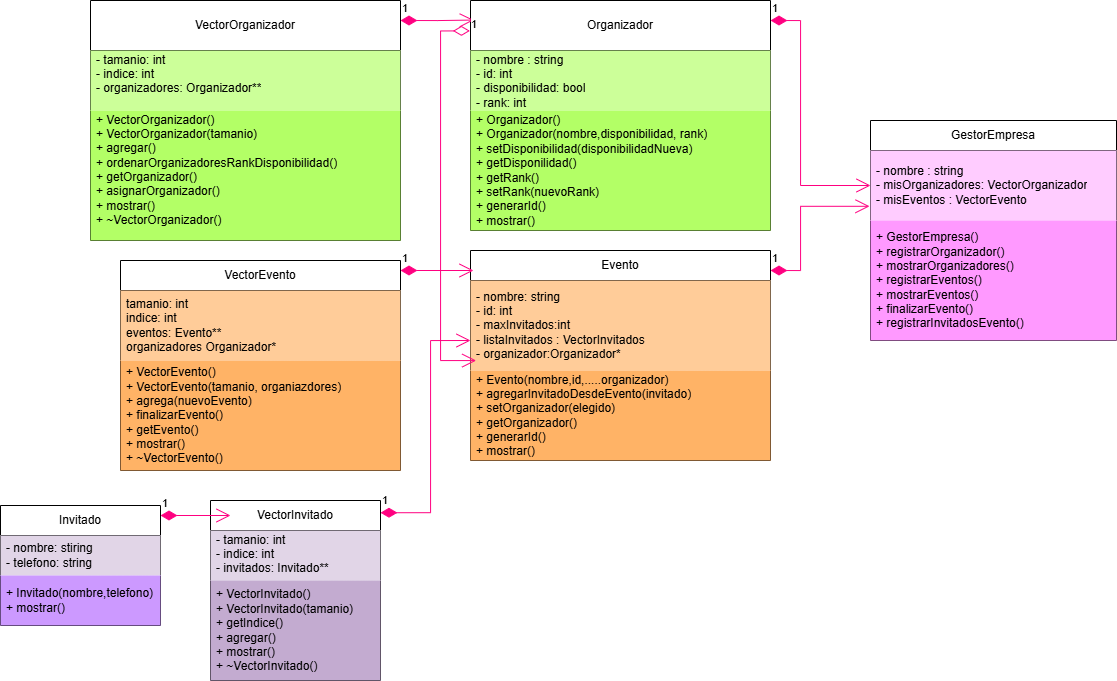

The diagram above was exported from draw.io. Its source (the exported page's mxGraphModel, read from the mxfile embedded in the PNG):
<mxGraphModel dx="1389" dy="703" grid="1" gridSize="10" guides="1" tooltips="1" connect="1" arrows="1" fold="1" page="1" pageScale="1" pageWidth="827" pageHeight="1169" math="0" shadow="0">
  <root>
    <mxCell id="0" />
    <mxCell id="1" parent="0" />
    <mxCell id="cUNQN15JhIOtHAXeouJ8-8" parent="1" style="swimlane;fontStyle=0;childLayout=stackLayout;horizontal=1;startSize=30;horizontalStack=0;resizeParent=1;resizeParentMax=0;resizeLast=0;collapsible=1;marginBottom=0;whiteSpace=wrap;html=1;fillColor=#FFFFFF;" value="VectorInvitado" vertex="1">
      <mxGeometry height="180" width="170" x="230" y="680" as="geometry">
        <mxRectangle height="30" width="60" x="60" y="200" as="alternateBounds" />
      </mxGeometry>
    </mxCell>
    <mxCell id="cUNQN15JhIOtHAXeouJ8-9" parent="cUNQN15JhIOtHAXeouJ8-8" style="text;strokeColor=none;fillColor=#E1D5E7;align=left;verticalAlign=middle;spacingLeft=4;spacingRight=4;overflow=hidden;points=[[0,0.5],[1,0.5]];portConstraint=eastwest;rotatable=0;whiteSpace=wrap;html=1;" value="- tamanio: int&lt;div&gt;- indice: int&amp;nbsp;&lt;/div&gt;&lt;div&gt;- invitados: Invitado**&lt;/div&gt;&lt;div&gt;&lt;br&gt;&lt;/div&gt;" vertex="1">
      <mxGeometry height="50" width="170" y="30" as="geometry" />
    </mxCell>
    <mxCell id="cUNQN15JhIOtHAXeouJ8-10" parent="cUNQN15JhIOtHAXeouJ8-8" style="text;strokeColor=none;fillColor=#C3ABD0;align=left;verticalAlign=middle;spacingLeft=4;spacingRight=4;overflow=hidden;points=[[0,0.5],[1,0.5]];portConstraint=eastwest;rotatable=0;whiteSpace=wrap;html=1;" value="&lt;div&gt;&lt;div&gt;+ VectorInvitado()&lt;/div&gt;&lt;div&gt;+ VectorInvitado(tamanio)&lt;/div&gt;&lt;div&gt;+ getIndice()&lt;br&gt;+ agregar()&amp;nbsp;&lt;/div&gt;&lt;div&gt;+ mostrar()&lt;/div&gt;&lt;/div&gt;&lt;div&gt;+ ~VectorInvitado()&lt;/div&gt;" vertex="1">
      <mxGeometry height="100" width="170" y="80" as="geometry" />
    </mxCell>
    <mxCell id="3KE3iFI4y5xTDi29enQV-13" parent="1" style="swimlane;fontStyle=0;childLayout=stackLayout;horizontal=1;startSize=50;horizontalStack=0;resizeParent=1;resizeParentMax=0;resizeLast=0;collapsible=1;marginBottom=0;whiteSpace=wrap;html=1;fillColor=#FFFFFF;" value="Organizador" vertex="1">
      <mxGeometry height="230" width="300" x="490" y="180" as="geometry">
        <mxRectangle height="30" width="60" x="60" y="200" as="alternateBounds" />
      </mxGeometry>
    </mxCell>
    <mxCell id="3KE3iFI4y5xTDi29enQV-14" parent="3KE3iFI4y5xTDi29enQV-13" style="text;strokeColor=none;fillColor=#CCFF99;align=left;verticalAlign=middle;spacingLeft=4;spacingRight=4;overflow=hidden;points=[[0,0.5],[1,0.5]];portConstraint=eastwest;rotatable=0;whiteSpace=wrap;html=1;" value="- nombre : string&lt;div&gt;- id: int&lt;/div&gt;&lt;div&gt;- disponibilidad: bool&lt;/div&gt;&lt;div&gt;- rank: int&lt;/div&gt;" vertex="1">
      <mxGeometry height="60" width="300" y="50" as="geometry" />
    </mxCell>
    <mxCell id="3KE3iFI4y5xTDi29enQV-15" parent="3KE3iFI4y5xTDi29enQV-13" style="text;strokeColor=none;fillColor=#B3FF66;align=left;verticalAlign=middle;spacingLeft=4;spacingRight=4;overflow=hidden;points=[[0,0.5],[1,0.5]];portConstraint=eastwest;rotatable=0;whiteSpace=wrap;html=1;" value="+ Organizador()&lt;div&gt;+ Organizador(nombre,disponibilidad, rank)&lt;/div&gt;&lt;div&gt;+ setDisponibilidad(disponibilidadNueva)&lt;/div&gt;&lt;div&gt;+ getDisponilidad()&lt;/div&gt;&lt;div&gt;+ getRank()&lt;/div&gt;&lt;div&gt;+ setRank(nuevoRank)&lt;/div&gt;&lt;div&gt;+ generarId()&lt;/div&gt;&lt;div&gt;+ mostrar()&lt;/div&gt;" vertex="1">
      <mxGeometry height="120" width="300" y="110" as="geometry" />
    </mxCell>
    <mxCell id="3KE3iFI4y5xTDi29enQV-16" parent="1" style="swimlane;fontStyle=0;childLayout=stackLayout;horizontal=1;startSize=30;horizontalStack=0;resizeParent=1;resizeParentMax=0;resizeLast=0;collapsible=1;marginBottom=0;whiteSpace=wrap;html=1;fillColor=#FFFFFF;" value="VectorEvento" vertex="1">
      <mxGeometry height="210" width="280" x="140" y="440" as="geometry">
        <mxRectangle height="30" width="60" x="60" y="200" as="alternateBounds" />
      </mxGeometry>
    </mxCell>
    <mxCell id="3KE3iFI4y5xTDi29enQV-17" parent="3KE3iFI4y5xTDi29enQV-16" style="text;strokeColor=none;fillColor=#FFCC99;align=left;verticalAlign=middle;spacingLeft=4;spacingRight=4;overflow=hidden;points=[[0,0.5],[1,0.5]];portConstraint=eastwest;rotatable=0;whiteSpace=wrap;html=1;" value="tamanio: int&lt;div&gt;indice: int&amp;nbsp;&lt;/div&gt;&lt;div&gt;eventos: Evento**&lt;/div&gt;&lt;div&gt;organizadores Organizador*&lt;/div&gt;" vertex="1">
      <mxGeometry height="70" width="280" y="30" as="geometry" />
    </mxCell>
    <mxCell id="3KE3iFI4y5xTDi29enQV-62" edge="1" parent="3KE3iFI4y5xTDi29enQV-16" source="cUNQN15JhIOtHAXeouJ8-8" style="endArrow=open;html=1;endSize=12;startArrow=diamondThin;startSize=14;startFill=1;edgeStyle=orthogonalEdgeStyle;align=left;verticalAlign=bottom;rounded=0;exitX=1;exitY=0.068;exitDx=0;exitDy=0;exitPerimeter=0;strokeColor=#FF0080;" value="1">
      <mxGeometry relative="1" x="-1" y="3" as="geometry">
        <Array as="points">
          <mxPoint x="310" y="252" />
          <mxPoint x="310" y="80" />
        </Array>
        <mxPoint x="190" y="94.33000000000004" as="sourcePoint" />
        <mxPoint x="350" y="80" as="targetPoint" />
      </mxGeometry>
    </mxCell>
    <mxCell id="3KE3iFI4y5xTDi29enQV-18" parent="3KE3iFI4y5xTDi29enQV-16" style="text;strokeColor=none;fillColor=#FFB366;align=left;verticalAlign=middle;spacingLeft=4;spacingRight=4;overflow=hidden;points=[[0,0.5],[1,0.5]];portConstraint=eastwest;rotatable=0;whiteSpace=wrap;html=1;" value="&lt;div&gt;+ VectorEvento()&lt;/div&gt;+ VectorEvento(tamanio, organiazdores)&lt;div&gt;+ agrega(nuevoEvento)&lt;/div&gt;&lt;div&gt;+ finalizarEvento()&lt;/div&gt;&lt;div&gt;+ getEvento()&lt;/div&gt;&lt;div&gt;+ mostrar()&lt;/div&gt;&lt;div&gt;+ ~VectorEvento()&lt;/div&gt;" vertex="1">
      <mxGeometry height="110" width="280" y="100" as="geometry" />
    </mxCell>
    <mxCell id="3KE3iFI4y5xTDi29enQV-19" parent="1" style="swimlane;fontStyle=0;childLayout=stackLayout;horizontal=1;startSize=30;horizontalStack=0;resizeParent=1;resizeParentMax=0;resizeLast=0;collapsible=1;marginBottom=0;whiteSpace=wrap;html=1;fillColor=#FFFFFF;" value="Invitado" vertex="1">
      <mxGeometry height="120" width="160" x="20" y="685" as="geometry">
        <mxRectangle height="30" width="60" x="60" y="200" as="alternateBounds" />
      </mxGeometry>
    </mxCell>
    <mxCell id="3KE3iFI4y5xTDi29enQV-20" parent="3KE3iFI4y5xTDi29enQV-19" style="text;strokeColor=none;fillColor=#E1D5E7;align=left;verticalAlign=middle;spacingLeft=4;spacingRight=4;overflow=hidden;points=[[0,0.5],[1,0.5]];portConstraint=eastwest;rotatable=0;whiteSpace=wrap;html=1;" value="- nombre: stiring&lt;div&gt;- telefono: string&lt;/div&gt;" vertex="1">
      <mxGeometry height="40" width="160" y="30" as="geometry" />
    </mxCell>
    <mxCell id="3KE3iFI4y5xTDi29enQV-21" parent="3KE3iFI4y5xTDi29enQV-19" style="text;strokeColor=none;fillColor=#CC99FF;align=left;verticalAlign=middle;spacingLeft=4;spacingRight=4;overflow=hidden;points=[[0,0.5],[1,0.5]];portConstraint=eastwest;rotatable=0;whiteSpace=wrap;html=1;" value="&lt;div&gt;+ Invitado(nombre,telefono)&lt;/div&gt;+ mostrar()" vertex="1">
      <mxGeometry height="50" width="160" y="70" as="geometry" />
    </mxCell>
    <mxCell id="3KE3iFI4y5xTDi29enQV-22" parent="1" style="swimlane;fontStyle=0;childLayout=stackLayout;horizontal=1;startSize=30;horizontalStack=0;resizeParent=1;resizeParentMax=0;resizeLast=0;collapsible=1;marginBottom=0;whiteSpace=wrap;html=1;fillColor=#FFFFFF;" value="GestorEmpresa" vertex="1">
      <mxGeometry height="220" width="246" x="890" y="300" as="geometry">
        <mxRectangle height="30" width="60" x="60" y="200" as="alternateBounds" />
      </mxGeometry>
    </mxCell>
    <mxCell id="3KE3iFI4y5xTDi29enQV-23" parent="3KE3iFI4y5xTDi29enQV-22" style="text;strokeColor=none;fillColor=#FFCCFF;align=left;verticalAlign=middle;spacingLeft=4;spacingRight=4;overflow=hidden;points=[[0,0.5,0,0,0],[1,0.5,0,0,0]];portConstraint=eastwest;rotatable=0;whiteSpace=wrap;html=1;" value="- nombre : string&lt;div&gt;- misOrganizadores:&amp;nbsp;VectorOrganizador&lt;/div&gt;&lt;div&gt;- misEventos : VectorEvento&lt;/div&gt;" vertex="1">
      <mxGeometry height="70" width="246" y="30" as="geometry" />
    </mxCell>
    <mxCell id="3KE3iFI4y5xTDi29enQV-24" parent="3KE3iFI4y5xTDi29enQV-22" style="text;strokeColor=none;fillColor=#FF99FF;align=left;verticalAlign=middle;spacingLeft=4;spacingRight=4;overflow=hidden;points=[[0,0.5],[1,0.5]];portConstraint=eastwest;rotatable=0;whiteSpace=wrap;html=1;" value="+ GestorEmpresa()&lt;div&gt;+ registrarOrganizador()&lt;/div&gt;&lt;div&gt;+ mostrarOrganizadores()&lt;/div&gt;&lt;div&gt;+ registrarEventos()&lt;/div&gt;&lt;div&gt;+ mostrarEventos()&lt;/div&gt;&lt;div&gt;+ finalizarEvento()&lt;/div&gt;&lt;div&gt;+ registrarInvitadosEvento()&lt;/div&gt;" vertex="1">
      <mxGeometry height="120" width="246" y="100" as="geometry" />
    </mxCell>
    <mxCell id="3KE3iFI4y5xTDi29enQV-25" parent="1" style="swimlane;fontStyle=0;childLayout=stackLayout;horizontal=1;startSize=30;horizontalStack=0;resizeParent=1;resizeParentMax=0;resizeLast=0;collapsible=1;marginBottom=0;whiteSpace=wrap;html=1;fillColor=#FFFFFF;" value="Evento" vertex="1">
      <mxGeometry height="210" width="300" x="490" y="430" as="geometry">
        <mxRectangle height="30" width="60" x="60" y="200" as="alternateBounds" />
      </mxGeometry>
    </mxCell>
    <mxCell id="3KE3iFI4y5xTDi29enQV-26" parent="3KE3iFI4y5xTDi29enQV-25" style="text;strokeColor=none;fillColor=#FFCC99;align=left;verticalAlign=middle;spacingLeft=4;spacingRight=4;overflow=hidden;points=[[0,0.5],[1,0.5]];portConstraint=eastwest;rotatable=0;whiteSpace=wrap;html=1;" value="- nombre: string&lt;div&gt;- id: int&lt;/div&gt;&lt;div&gt;- maxInvitados:int&lt;/div&gt;&lt;div&gt;- listaInvitados : VectorInvitados&lt;/div&gt;&lt;div&gt;- organizador:Organizador*&lt;/div&gt;" vertex="1">
      <mxGeometry height="90" width="300" y="30" as="geometry" />
    </mxCell>
    <mxCell id="3KE3iFI4y5xTDi29enQV-27" parent="3KE3iFI4y5xTDi29enQV-25" style="text;strokeColor=none;fillColor=#FFB366;align=left;verticalAlign=middle;spacingLeft=4;spacingRight=4;overflow=hidden;points=[[0,0.5],[1,0.5]];portConstraint=eastwest;rotatable=0;whiteSpace=wrap;html=1;" value="+ Evento(nombre,id,.....organizador)&lt;div&gt;+ agregarInvitadoDesdeEvento(invitado)&lt;/div&gt;&lt;div&gt;+ setOrganizador(elegido)&lt;/div&gt;&lt;div&gt;+ getOrganizador()&lt;/div&gt;&lt;div&gt;+ generarId()&lt;/div&gt;&lt;div&gt;+ mostrar()&lt;/div&gt;" vertex="1">
      <mxGeometry height="90" width="300" y="120" as="geometry" />
    </mxCell>
    <mxCell id="3KE3iFI4y5xTDi29enQV-28" parent="1" style="swimlane;fontStyle=0;childLayout=stackLayout;horizontal=1;startSize=50;horizontalStack=0;resizeParent=1;resizeParentMax=0;resizeLast=0;collapsible=1;marginBottom=0;whiteSpace=wrap;html=1;fillColor=#FFFFFF;" value="VectorOrganizador" vertex="1">
      <mxGeometry height="240" width="310" x="110" y="180" as="geometry">
        <mxRectangle height="30" width="60" x="60" y="200" as="alternateBounds" />
      </mxGeometry>
    </mxCell>
    <mxCell id="3KE3iFI4y5xTDi29enQV-29" parent="3KE3iFI4y5xTDi29enQV-28" style="text;strokeColor=none;fillColor=#CCFF99;align=left;verticalAlign=middle;spacingLeft=4;spacingRight=4;overflow=hidden;points=[[0,0.5],[1,0.5]];portConstraint=eastwest;rotatable=0;whiteSpace=wrap;html=1;" value="- tamanio: int&lt;div&gt;- indice: int&amp;nbsp;&lt;/div&gt;&lt;div&gt;- organizadores: Organizador**&lt;/div&gt;&lt;div&gt;&lt;br&gt;&lt;/div&gt;" vertex="1">
      <mxGeometry height="60" width="310" y="50" as="geometry" />
    </mxCell>
    <mxCell id="3KE3iFI4y5xTDi29enQV-30" parent="3KE3iFI4y5xTDi29enQV-28" style="text;strokeColor=none;fillColor=#B3FF66;align=left;verticalAlign=middle;spacingLeft=4;spacingRight=4;overflow=hidden;points=[[0,0.5],[1,0.5]];portConstraint=eastwest;rotatable=0;whiteSpace=wrap;html=1;" value="&lt;div&gt;+ VectorOrganizador()&lt;/div&gt;+ VectorOrganizador(tamanio)&lt;div&gt;+ agregar()&lt;/div&gt;&lt;div&gt;+ ordenarOrganizadoresRankDisponibilidad()&lt;/div&gt;&lt;div&gt;+ getOrganizador()&lt;/div&gt;&lt;div&gt;+ asignarOrganizador()&lt;/div&gt;&lt;div&gt;+ mostrar()&lt;/div&gt;&lt;div&gt;+ ~VectorOrganizador()&lt;/div&gt;&lt;div&gt;&lt;br&gt;&lt;/div&gt;" vertex="1">
      <mxGeometry height="130" width="310" y="110" as="geometry" />
    </mxCell>
    <mxCell id="3KE3iFI4y5xTDi29enQV-46" edge="1" parent="1" style="endArrow=open;html=1;endSize=12;startArrow=diamondThin;startSize=14;startFill=1;edgeStyle=orthogonalEdgeStyle;align=left;verticalAlign=bottom;rounded=0;entryX=0.011;entryY=0.085;entryDx=0;entryDy=0;entryPerimeter=0;strokeColor=#FF0080;" target="3KE3iFI4y5xTDi29enQV-13" value="1">
      <mxGeometry relative="1" x="-1" y="3" as="geometry">
        <mxPoint x="420" y="200" as="sourcePoint" />
        <mxPoint x="480" y="200" as="targetPoint" />
      </mxGeometry>
    </mxCell>
    <mxCell id="3KE3iFI4y5xTDi29enQV-47" edge="1" parent="1" style="endArrow=open;html=1;endSize=12;startArrow=diamondThin;startSize=14;startFill=1;edgeStyle=orthogonalEdgeStyle;align=left;verticalAlign=bottom;rounded=0;entryX=0.011;entryY=0.085;entryDx=0;entryDy=0;entryPerimeter=0;strokeColor=#FF0080;" value="1">
      <mxGeometry relative="1" x="-1" y="3" as="geometry">
        <mxPoint x="420" y="450" as="sourcePoint" />
        <mxPoint x="493" y="450" as="targetPoint" />
      </mxGeometry>
    </mxCell>
    <mxCell id="3KE3iFI4y5xTDi29enQV-51" edge="1" parent="1" style="endArrow=open;html=1;endSize=12;startArrow=diamondThin;startSize=14;startFill=1;edgeStyle=orthogonalEdgeStyle;align=left;verticalAlign=bottom;rounded=0;entryX=0;entryY=0.5;entryDx=0;entryDy=0;entryPerimeter=0;strokeColor=#FF0080;" target="3KE3iFI4y5xTDi29enQV-23" value="1">
      <mxGeometry relative="1" x="-1" y="3" as="geometry">
        <Array as="points">
          <mxPoint x="820" y="200" />
          <mxPoint x="820" y="365" />
        </Array>
        <mxPoint x="790" y="200" as="sourcePoint" />
        <mxPoint x="863" y="200" as="targetPoint" />
      </mxGeometry>
    </mxCell>
    <mxCell id="3KE3iFI4y5xTDi29enQV-53" edge="1" parent="1" style="endArrow=open;html=1;endSize=12;startArrow=diamondThin;startSize=14;startFill=1;edgeStyle=orthogonalEdgeStyle;align=left;verticalAlign=bottom;rounded=0;entryX=-0.004;entryY=0.797;entryDx=0;entryDy=0;entryPerimeter=0;strokeColor=#FF0080;" target="3KE3iFI4y5xTDi29enQV-23" value="1">
      <mxGeometry relative="1" x="-1" y="3" as="geometry">
        <Array as="points">
          <mxPoint x="820" y="450" />
          <mxPoint x="820" y="386" />
        </Array>
        <mxPoint x="790" y="450" as="sourcePoint" />
        <mxPoint x="863" y="450" as="targetPoint" />
      </mxGeometry>
    </mxCell>
    <mxCell id="3KE3iFI4y5xTDi29enQV-54" edge="1" parent="1" style="endArrow=open;html=1;endSize=12;startArrow=diamondThin;startSize=14;startFill=1;edgeStyle=orthogonalEdgeStyle;align=left;verticalAlign=bottom;rounded=0;strokeColor=#FF0080;" value="1">
      <mxGeometry relative="1" x="-1" y="3" as="geometry">
        <mxPoint x="180" y="695" as="sourcePoint" />
        <mxPoint x="250" y="695" as="targetPoint" />
      </mxGeometry>
    </mxCell>
    <mxCell id="3KE3iFI4y5xTDi29enQV-58" edge="1" parent="1" source="3KE3iFI4y5xTDi29enQV-13" style="endArrow=open;html=1;endSize=12;startArrow=diamondThin;startSize=14;startFill=0;edgeStyle=orthogonalEdgeStyle;align=left;verticalAlign=bottom;rounded=0;exitX=-0.002;exitY=0.132;exitDx=0;exitDy=0;exitPerimeter=0;entryX=0.019;entryY=0.9;entryDx=0;entryDy=0;entryPerimeter=0;strokeColor=#FF0080;" target="3KE3iFI4y5xTDi29enQV-26" value="1">
      <mxGeometry relative="1" x="-1" y="3" as="geometry">
        <Array as="points">
          <mxPoint x="460" y="210" />
          <mxPoint x="460" y="540" />
          <mxPoint x="496" y="540" />
        </Array>
        <mxPoint x="330" y="534.33" as="sourcePoint" />
        <mxPoint x="500" y="522" as="targetPoint" />
      </mxGeometry>
    </mxCell>
  </root>
</mxGraphModel>